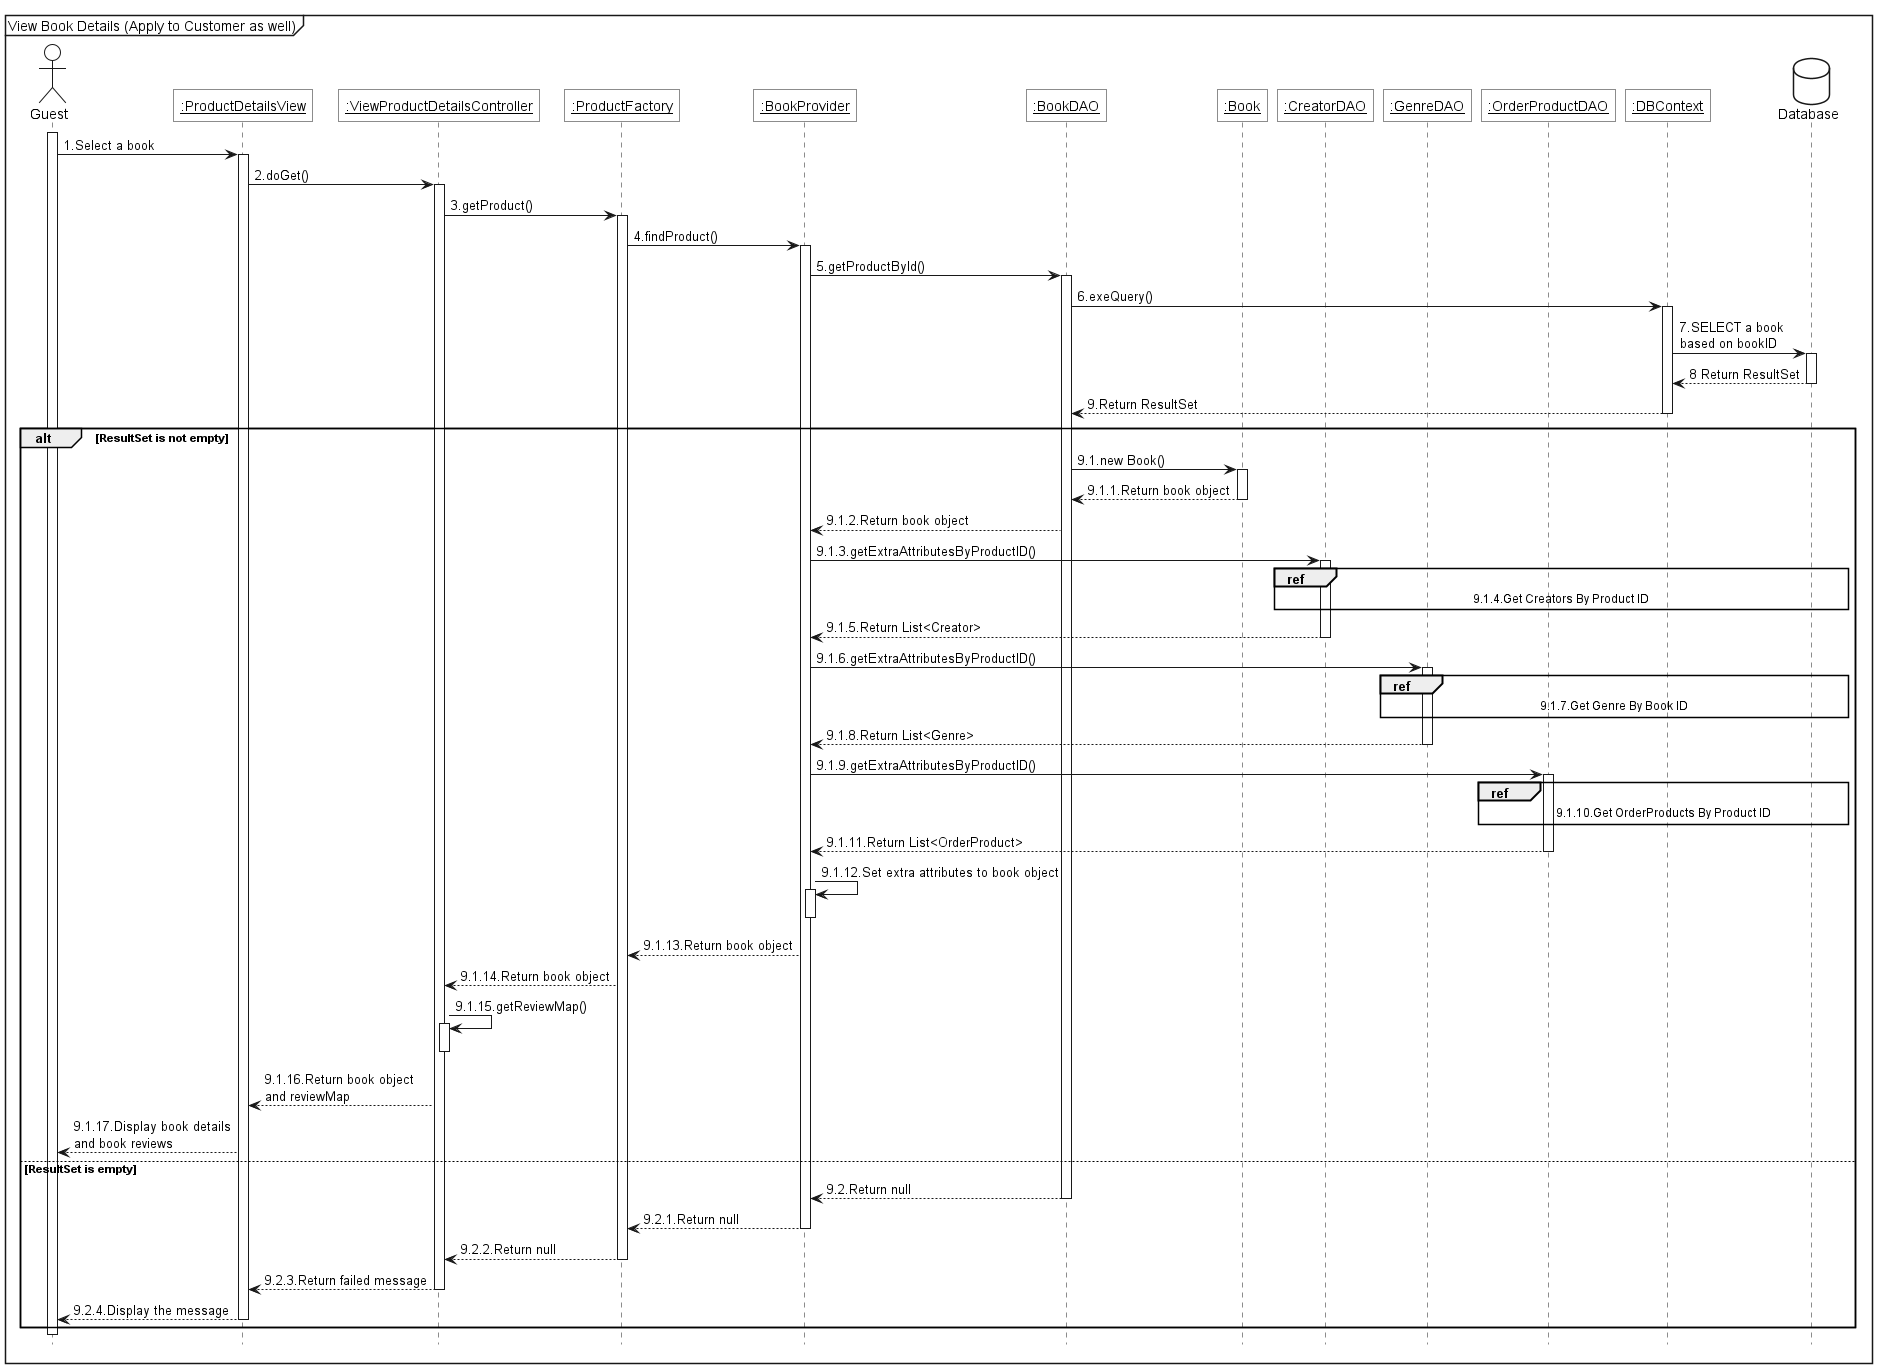

The diagram above was rendered by PlantUML. Its source (embedded in the PNG):
@startuml

<style>
     sequenceDiagram {
        actor { BackgroundColor white; LineThickness 1.0 }
        participant { BackgroundColor white; RoundCorner 0 }
        database { BackgroundColor white }
    }
</style>

hide footbox

mainframe View Book Details (Apply to Customer as well)

actor Guest as act

participant "<u>:ProductDetailsView" as view
participant "<u>:ViewProductDetailsController" as ctrl
participant "<u>:ProductFactory" as fac
participant "<u>:BookProvider" as prv
participant "<u>:BookDAO" as dao
participant "<u>:Book" as pro
participant "<u>:CreatorDAO" as credao
participant "<u>:GenreDAO" as gnrdao
participant "<u>:OrderProductDAO" as opdao
participant "<u>:DBContext" as context

database Database as db

activate act
act -> view++:1.Select a book
view -> ctrl++:2.doGet()
ctrl->fac++:3.getProduct()
fac->prv++:4.findProduct()
prv -> dao++:5.getProductById()
dao -> context++:6.exeQuery()
context -> db++:7.SELECT a book\nbased on bookID
db -->context--: 8 Return ResultSet
context-->dao--:9.Return ResultSet
alt ResultSet is not empty
    dao -> pro++:9.1.new Book()
    pro --> dao--:9.1.1.Return book object
    dao-->prv:9.1.2.Return book object
    prv -> credao++:9.1.3.getExtraAttributesByProductID()
    ref over credao, context, db
        9.1.4.Get Creators By Product ID
    end ref

   
    credao-->prv--:9.1.5.Return List<Creator>
    

    prv->gnrdao++:9.1.6.getExtraAttributesByProductID()
    ref over gnrdao, context, db
        9.1.7.Get Genre By Book ID
    end ref

    gnrdao-->prv--:9.1.8.Return List<Genre>

    prv->opdao++:9.1.9.getExtraAttributesByProductID()
    ref over opdao, context, db
        9.1.10.Get OrderProducts By Product ID
    end ref
    opdao-->prv--:9.1.11.Return List<OrderProduct>

    prv->prv++:9.1.12.Set extra attributes to book object
    prv--
    prv --> fac:9.1.13.Return book object
    fac --> ctrl:9.1.14.Return book object
    ctrl->ctrl++:9.1.15.getReviewMap()
    ctrl--
    ctrl --> view:9.1.16.Return book object\nand reviewMap
    view --> act:9.1.17.Display book details\nand book reviews
else ResultSet is empty
    dao --> prv--: 9.2.Return null
    prv --> fac--: 9.2.1.Return null
    fac --> ctrl--: 9.2.2.Return null
    ctrl --> view--: 9.2.3.Return failed message
    view --> act--:9.2.4.Display the message    
end

deactivate act
@enduml